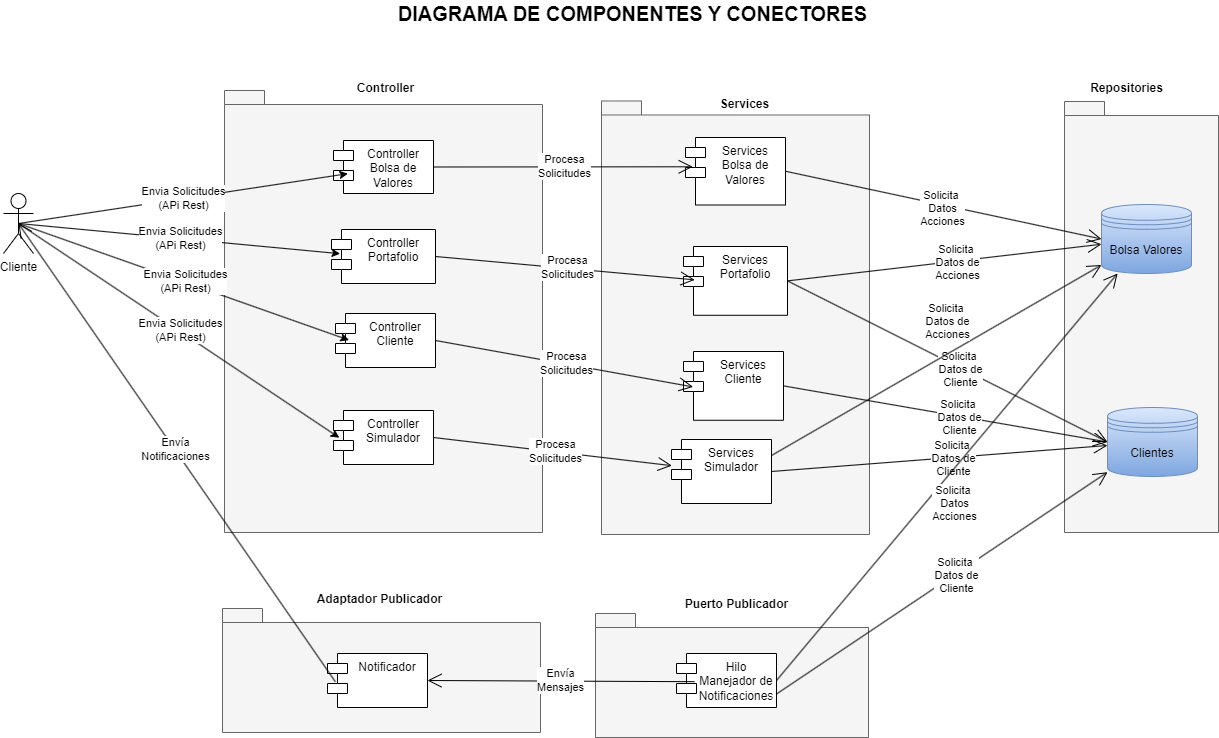

The diagram above was exported from draw.io. Its source (the exported page's mxGraphModel, read from the mxfile embedded in the PNG):
<mxGraphModel dx="1877" dy="579" grid="0" gridSize="10" guides="1" tooltips="1" connect="1" arrows="1" fold="1" page="1" pageScale="1" pageWidth="827" pageHeight="1169" math="0" shadow="0">
  <root>
    <mxCell id="0" />
    <mxCell id="1" parent="0" />
    <mxCell id="EwN7bqzcY9QhMoL5MkPz-46" value="" style="group" parent="1" connectable="0" vertex="1">
      <mxGeometry x="118" y="100" width="318" height="461" as="geometry" />
    </mxCell>
    <mxCell id="EwN7bqzcY9QhMoL5MkPz-38" value="Services" style="text;align=center;fontStyle=1;verticalAlign=middle;spacingLeft=3;spacingRight=3;strokeColor=none;rotatable=0;points=[[0,0.5],[1,0.5]];portConstraint=eastwest;html=1;" parent="EwN7bqzcY9QhMoL5MkPz-46" vertex="1">
      <mxGeometry x="91" y="-5.093922651933702" width="103.2" height="71.46031105990784" as="geometry" />
    </mxCell>
    <mxCell id="EwN7bqzcY9QhMoL5MkPz-2" value="" style="shape=folder;fontStyle=1;spacingTop=10;tabWidth=40;tabHeight=14;tabPosition=left;html=1;whiteSpace=wrap;fillColor=#f5f5f5;strokeColor=#666666;fontColor=#333333;" parent="EwN7bqzcY9QhMoL5MkPz-46" vertex="1">
      <mxGeometry y="27.49" width="268" height="433.51" as="geometry" />
    </mxCell>
    <mxCell id="XWFxjJRULagfrGLMHJp9-32" value="Services&lt;br&gt;Portafolio" style="shape=module;align=left;spacingLeft=20;align=center;verticalAlign=top;whiteSpace=wrap;html=1;" parent="EwN7bqzcY9QhMoL5MkPz-46" vertex="1">
      <mxGeometry x="82" y="172.9977900552486" width="104" height="68.76795580110497" as="geometry" />
    </mxCell>
    <mxCell id="XWFxjJRULagfrGLMHJp9-33" value="Services&lt;br&gt;Bolsa de Valores" style="shape=module;align=left;spacingLeft=20;align=center;verticalAlign=top;whiteSpace=wrap;html=1;" parent="EwN7bqzcY9QhMoL5MkPz-46" vertex="1">
      <mxGeometry x="84" y="64.00364640883977" width="100" height="67.49447513812154" as="geometry" />
    </mxCell>
    <mxCell id="XWFxjJRULagfrGLMHJp9-34" value="Services&lt;br&gt;Cliente" style="shape=module;align=left;spacingLeft=20;align=center;verticalAlign=top;whiteSpace=wrap;html=1;" parent="EwN7bqzcY9QhMoL5MkPz-46" vertex="1">
      <mxGeometry x="82" y="278.00016574585635" width="100" height="68.76795580110497" as="geometry" />
    </mxCell>
    <mxCell id="2425lnvoPCAVZBMxLb57-10" value="Services&lt;br&gt;Simulador" style="shape=module;align=left;spacingLeft=20;align=center;verticalAlign=top;whiteSpace=wrap;html=1;" parent="EwN7bqzcY9QhMoL5MkPz-46" vertex="1">
      <mxGeometry x="70" y="366.0007182320442" width="100" height="63.99447513812155" as="geometry" />
    </mxCell>
    <mxCell id="EwN7bqzcY9QhMoL5MkPz-3" value="Cliente&lt;br&gt;" style="shape=umlActor;verticalLabelPosition=bottom;verticalAlign=top;html=1;" parent="1" vertex="1">
      <mxGeometry x="-480" y="220" width="30" height="60" as="geometry" />
    </mxCell>
    <mxCell id="EwN7bqzcY9QhMoL5MkPz-112" value="&lt;span style=&quot;font-size: 20px;&quot;&gt;DIAGRAMA DE COMPONENTES Y CONECTORES&lt;/span&gt;" style="text;align=center;fontStyle=1;verticalAlign=middle;spacingLeft=3;spacingRight=3;strokeColor=none;rotatable=0;points=[[0,0.5],[1,0.5]];portConstraint=eastwest;html=1;" parent="1" vertex="1">
      <mxGeometry x="109" y="27" width="80" height="26" as="geometry" />
    </mxCell>
    <mxCell id="EwN7bqzcY9QhMoL5MkPz-7" value="" style="shape=folder;fontStyle=1;spacingTop=10;tabWidth=40;tabHeight=14;tabPosition=left;html=1;whiteSpace=wrap;fillColor=#f5f5f5;strokeColor=#666666;fontColor=#333333;" parent="1" vertex="1">
      <mxGeometry x="581" y="128" width="154" height="431" as="geometry" />
    </mxCell>
    <mxCell id="EwN7bqzcY9QhMoL5MkPz-28" value="" style="endArrow=open;endFill=1;endSize=12;html=1;rounded=0;entryX=0;entryY=0.5;entryDx=0;entryDy=0;exitX=1;exitY=0.5;exitDx=0;exitDy=0;" parent="1" source="XWFxjJRULagfrGLMHJp9-33" target="EwN7bqzcY9QhMoL5MkPz-5" edge="1">
      <mxGeometry width="160" relative="1" as="geometry">
        <mxPoint x="317" y="185.115" as="sourcePoint" />
        <mxPoint x="518" y="197" as="targetPoint" />
      </mxGeometry>
    </mxCell>
    <mxCell id="L_peCH31hDPEo_YxaxnH-8" value="Solicita&amp;nbsp;&lt;br style=&quot;border-color: var(--border-color);&quot;&gt;Datos &lt;br&gt;Acciones" style="edgeLabel;html=1;align=center;verticalAlign=middle;resizable=0;points=[];" parent="EwN7bqzcY9QhMoL5MkPz-28" connectable="0" vertex="1">
      <mxGeometry x="-0.0053" y="-3" relative="1" as="geometry">
        <mxPoint as="offset" />
      </mxGeometry>
    </mxCell>
    <mxCell id="EwN7bqzcY9QhMoL5MkPz-39" value="Repositories" style="text;align=center;fontStyle=1;verticalAlign=middle;spacingLeft=3;spacingRight=3;strokeColor=none;rotatable=0;points=[[0,0.5],[1,0.5]];portConstraint=eastwest;html=1;" parent="1" vertex="1">
      <mxGeometry x="603" y="102.41" width="80" height="26" as="geometry" />
    </mxCell>
    <mxCell id="L_peCH31hDPEo_YxaxnH-6" value="" style="endArrow=open;endFill=1;endSize=12;html=1;rounded=0;entryX=0;entryY=0.5;entryDx=0;entryDy=0;exitX=1;exitY=0.5;exitDx=0;exitDy=0;" parent="1" source="XWFxjJRULagfrGLMHJp9-34" target="XWFxjJRULagfrGLMHJp9-2" edge="1">
      <mxGeometry width="160" relative="1" as="geometry">
        <mxPoint x="321" y="381.64934000000005" as="sourcePoint" />
        <mxPoint x="520" y="303" as="targetPoint" />
      </mxGeometry>
    </mxCell>
    <mxCell id="L_peCH31hDPEo_YxaxnH-7" value="Solicita&amp;nbsp;&lt;br&gt;Datos de&lt;br&gt;Cliente" style="edgeLabel;html=1;align=center;verticalAlign=middle;resizable=0;points=[];" parent="L_peCH31hDPEo_YxaxnH-6" connectable="0" vertex="1">
      <mxGeometry x="0.0826" y="-1" relative="1" as="geometry">
        <mxPoint as="offset" />
      </mxGeometry>
    </mxCell>
    <mxCell id="EwN7bqzcY9QhMoL5MkPz-5" value="Bolsa Valores" style="shape=datastore;whiteSpace=wrap;html=1;fillColor=#dae8fc;strokeColor=#6c8ebf;gradientColor=#7ea6e0;" parent="1" vertex="1">
      <mxGeometry x="618" y="231" width="90" height="69" as="geometry" />
    </mxCell>
    <mxCell id="XWFxjJRULagfrGLMHJp9-2" value="Clientes" style="shape=datastore;whiteSpace=wrap;html=1;fillColor=#dae8fc;strokeColor=#6c8ebf;gradientColor=#7ea6e0;" parent="1" vertex="1">
      <mxGeometry x="624" y="434" width="90" height="69" as="geometry" />
    </mxCell>
    <mxCell id="XWFxjJRULagfrGLMHJp9-5" value="" style="shape=folder;fontStyle=1;spacingTop=10;tabWidth=40;tabHeight=14;tabPosition=left;html=1;whiteSpace=wrap;fillColor=#f5f5f5;strokeColor=#666666;fontColor=#333333;" parent="1" vertex="1">
      <mxGeometry x="-259" y="117" width="318" height="442" as="geometry" />
    </mxCell>
    <mxCell id="XWFxjJRULagfrGLMHJp9-14" value="Controller" style="text;align=center;fontStyle=1;verticalAlign=middle;spacingLeft=3;spacingRight=3;strokeColor=none;rotatable=0;points=[[0,0.5],[1,0.5]];portConstraint=eastwest;html=1;" parent="1" vertex="1">
      <mxGeometry x="-149.6" y="92" width="103.2" height="46.813479262672814" as="geometry" />
    </mxCell>
    <mxCell id="XWFxjJRULagfrGLMHJp9-15" value="Controller&lt;br&gt;Portafolio" style="shape=module;align=left;spacingLeft=20;align=center;verticalAlign=top;whiteSpace=wrap;html=1;" parent="1" vertex="1">
      <mxGeometry x="-152" y="256" width="104" height="54" as="geometry" />
    </mxCell>
    <mxCell id="XWFxjJRULagfrGLMHJp9-26" value="Controller&lt;br&gt;Bolsa de Valores" style="shape=module;align=left;spacingLeft=20;align=center;verticalAlign=top;whiteSpace=wrap;html=1;" parent="1" vertex="1">
      <mxGeometry x="-150" y="167" width="100" height="53" as="geometry" />
    </mxCell>
    <mxCell id="XWFxjJRULagfrGLMHJp9-27" value="Controller&lt;br&gt;Cliente" style="shape=module;align=left;spacingLeft=20;align=center;verticalAlign=top;whiteSpace=wrap;html=1;" parent="1" vertex="1">
      <mxGeometry x="-148" y="340" width="100" height="54" as="geometry" />
    </mxCell>
    <mxCell id="XWFxjJRULagfrGLMHJp9-30" value="" style="endArrow=open;endFill=1;endSize=12;html=1;rounded=0;entryX=0.072;entryY=0.434;entryDx=0;entryDy=0;entryPerimeter=0;exitX=1;exitY=0.5;exitDx=0;exitDy=0;" parent="1" source="XWFxjJRULagfrGLMHJp9-26" target="XWFxjJRULagfrGLMHJp9-33" edge="1">
      <mxGeometry width="160" relative="1" as="geometry">
        <mxPoint x="1" y="261" as="sourcePoint" />
        <mxPoint x="68" y="161" as="targetPoint" />
      </mxGeometry>
    </mxCell>
    <mxCell id="XWFxjJRULagfrGLMHJp9-31" value="Procesa&lt;br&gt;Solicitudes" style="edgeLabel;html=1;align=center;verticalAlign=middle;resizable=0;points=[];" parent="XWFxjJRULagfrGLMHJp9-30" connectable="0" vertex="1">
      <mxGeometry x="0.014" relative="1" as="geometry">
        <mxPoint y="-1" as="offset" />
      </mxGeometry>
    </mxCell>
    <mxCell id="XWFxjJRULagfrGLMHJp9-35" value="" style="endArrow=open;endFill=1;endSize=12;html=1;rounded=0;entryX=0;entryY=0.5;entryDx=0;entryDy=0;exitX=1;exitY=0.5;exitDx=0;exitDy=0;" parent="1" source="XWFxjJRULagfrGLMHJp9-32" target="XWFxjJRULagfrGLMHJp9-2" edge="1">
      <mxGeometry width="160" relative="1" as="geometry">
        <mxPoint x="301" y="379" as="sourcePoint" />
        <mxPoint x="533" y="339" as="targetPoint" />
      </mxGeometry>
    </mxCell>
    <mxCell id="XWFxjJRULagfrGLMHJp9-36" value="Solicita&amp;nbsp;&lt;br&gt;Datos de&lt;br&gt;Cliente" style="edgeLabel;html=1;align=center;verticalAlign=middle;resizable=0;points=[];" parent="XWFxjJRULagfrGLMHJp9-35" connectable="0" vertex="1">
      <mxGeometry x="0.0826" y="-1" relative="1" as="geometry">
        <mxPoint as="offset" />
      </mxGeometry>
    </mxCell>
    <mxCell id="XWFxjJRULagfrGLMHJp9-37" value="" style="endArrow=open;endFill=1;endSize=12;html=1;rounded=0;entryX=0.108;entryY=0.485;entryDx=0;entryDy=0;entryPerimeter=0;exitX=1;exitY=0.5;exitDx=0;exitDy=0;" parent="1" source="XWFxjJRULagfrGLMHJp9-15" target="XWFxjJRULagfrGLMHJp9-32" edge="1">
      <mxGeometry width="160" relative="1" as="geometry">
        <mxPoint x="-35" y="204" as="sourcePoint" />
        <mxPoint x="212" y="195" as="targetPoint" />
      </mxGeometry>
    </mxCell>
    <mxCell id="XWFxjJRULagfrGLMHJp9-38" value="Procesa&lt;br&gt;Solicitudes" style="edgeLabel;html=1;align=center;verticalAlign=middle;resizable=0;points=[];" parent="XWFxjJRULagfrGLMHJp9-37" connectable="0" vertex="1">
      <mxGeometry x="0.014" relative="1" as="geometry">
        <mxPoint y="-1" as="offset" />
      </mxGeometry>
    </mxCell>
    <mxCell id="XWFxjJRULagfrGLMHJp9-39" value="" style="endArrow=open;endFill=1;endSize=12;html=1;rounded=0;entryX=0.096;entryY=0.515;entryDx=0;entryDy=0;entryPerimeter=0;exitX=1;exitY=0.5;exitDx=0;exitDy=0;" parent="1" source="XWFxjJRULagfrGLMHJp9-27" target="XWFxjJRULagfrGLMHJp9-34" edge="1">
      <mxGeometry width="160" relative="1" as="geometry">
        <mxPoint x="-38" y="293" as="sourcePoint" />
        <mxPoint x="212" y="294" as="targetPoint" />
      </mxGeometry>
    </mxCell>
    <mxCell id="XWFxjJRULagfrGLMHJp9-40" value="Procesa&lt;br&gt;Solicitudes" style="edgeLabel;html=1;align=center;verticalAlign=middle;resizable=0;points=[];" parent="XWFxjJRULagfrGLMHJp9-39" connectable="0" vertex="1">
      <mxGeometry x="0.014" relative="1" as="geometry">
        <mxPoint y="-1" as="offset" />
      </mxGeometry>
    </mxCell>
    <mxCell id="XWFxjJRULagfrGLMHJp9-46" value="" style="endArrow=classic;html=1;rounded=0;entryX=0.144;entryY=0.626;entryDx=0;entryDy=0;entryPerimeter=0;exitX=0.5;exitY=0.5;exitDx=0;exitDy=0;exitPerimeter=0;" parent="1" source="EwN7bqzcY9QhMoL5MkPz-3" target="XWFxjJRULagfrGLMHJp9-26" edge="1">
      <mxGeometry relative="1" as="geometry">
        <mxPoint x="-440" y="263" as="sourcePoint" />
        <mxPoint x="-280" y="263" as="targetPoint" />
      </mxGeometry>
    </mxCell>
    <mxCell id="XWFxjJRULagfrGLMHJp9-47" value="Label" style="edgeLabel;resizable=0;html=1;align=center;verticalAlign=middle;" parent="XWFxjJRULagfrGLMHJp9-46" connectable="0" vertex="1">
      <mxGeometry relative="1" as="geometry" />
    </mxCell>
    <mxCell id="XWFxjJRULagfrGLMHJp9-50" value="Envia Solicitudes &lt;br&gt;(APi Rest)" style="edgeLabel;html=1;align=center;verticalAlign=middle;resizable=0;points=[];" parent="XWFxjJRULagfrGLMHJp9-46" connectable="0" vertex="1">
      <mxGeometry x="0.0043" y="1" relative="1" as="geometry">
        <mxPoint as="offset" />
      </mxGeometry>
    </mxCell>
    <mxCell id="XWFxjJRULagfrGLMHJp9-51" value="" style="endArrow=classic;html=1;rounded=0;entryX=0.083;entryY=0.448;entryDx=0;entryDy=0;entryPerimeter=0;exitX=0.5;exitY=0.5;exitDx=0;exitDy=0;exitPerimeter=0;" parent="1" source="EwN7bqzcY9QhMoL5MkPz-3" target="XWFxjJRULagfrGLMHJp9-15" edge="1">
      <mxGeometry relative="1" as="geometry">
        <mxPoint x="-440" y="258" as="sourcePoint" />
        <mxPoint x="-121" y="210" as="targetPoint" />
      </mxGeometry>
    </mxCell>
    <mxCell id="XWFxjJRULagfrGLMHJp9-52" value="Label" style="edgeLabel;resizable=0;html=1;align=center;verticalAlign=middle;" parent="XWFxjJRULagfrGLMHJp9-51" connectable="0" vertex="1">
      <mxGeometry relative="1" as="geometry" />
    </mxCell>
    <mxCell id="XWFxjJRULagfrGLMHJp9-53" value="Envia Solicitudes &lt;br&gt;(APi Rest)" style="edgeLabel;html=1;align=center;verticalAlign=middle;resizable=0;points=[];" parent="XWFxjJRULagfrGLMHJp9-51" connectable="0" vertex="1">
      <mxGeometry x="0.0043" y="1" relative="1" as="geometry">
        <mxPoint as="offset" />
      </mxGeometry>
    </mxCell>
    <mxCell id="XWFxjJRULagfrGLMHJp9-54" value="" style="endArrow=classic;html=1;rounded=0;entryX=0.134;entryY=0.493;entryDx=0;entryDy=0;entryPerimeter=0;exitX=0.5;exitY=0.5;exitDx=0;exitDy=0;exitPerimeter=0;" parent="1" source="EwN7bqzcY9QhMoL5MkPz-3" target="XWFxjJRULagfrGLMHJp9-27" edge="1">
      <mxGeometry relative="1" as="geometry">
        <mxPoint x="-455" y="260" as="sourcePoint" />
        <mxPoint x="-133" y="290" as="targetPoint" />
      </mxGeometry>
    </mxCell>
    <mxCell id="XWFxjJRULagfrGLMHJp9-55" value="Label" style="edgeLabel;resizable=0;html=1;align=center;verticalAlign=middle;" parent="XWFxjJRULagfrGLMHJp9-54" connectable="0" vertex="1">
      <mxGeometry relative="1" as="geometry" />
    </mxCell>
    <mxCell id="XWFxjJRULagfrGLMHJp9-56" value="Envia Solicitudes &lt;br&gt;(APi Rest)" style="edgeLabel;html=1;align=center;verticalAlign=middle;resizable=0;points=[];" parent="XWFxjJRULagfrGLMHJp9-54" connectable="0" vertex="1">
      <mxGeometry x="0.0043" y="1" relative="1" as="geometry">
        <mxPoint as="offset" />
      </mxGeometry>
    </mxCell>
    <mxCell id="EYln7UqOLpXZX15s7-Pq-1" value="" style="endArrow=open;endFill=1;endSize=12;html=1;rounded=0;exitX=1;exitY=0.5;exitDx=0;exitDy=0;" parent="1" source="XWFxjJRULagfrGLMHJp9-32" target="EwN7bqzcY9QhMoL5MkPz-5" edge="1">
      <mxGeometry width="160" relative="1" as="geometry">
        <mxPoint x="305" y="295" as="sourcePoint" />
        <mxPoint x="533" y="339" as="targetPoint" />
      </mxGeometry>
    </mxCell>
    <mxCell id="EYln7UqOLpXZX15s7-Pq-2" value="Solicita&amp;nbsp;&lt;br&gt;Datos de&lt;br&gt;Acciones" style="edgeLabel;html=1;align=center;verticalAlign=middle;resizable=0;points=[];" parent="EYln7UqOLpXZX15s7-Pq-1" connectable="0" vertex="1">
      <mxGeometry x="0.0826" y="-1" relative="1" as="geometry">
        <mxPoint as="offset" />
      </mxGeometry>
    </mxCell>
    <mxCell id="2425lnvoPCAVZBMxLb57-11" value="Controller&lt;br&gt;Simulador" style="shape=module;align=left;spacingLeft=20;align=center;verticalAlign=top;whiteSpace=wrap;html=1;" parent="1" vertex="1">
      <mxGeometry x="-150" y="437" width="100" height="54" as="geometry" />
    </mxCell>
    <mxCell id="2425lnvoPCAVZBMxLb57-16" value="" style="endArrow=open;endFill=1;endSize=12;html=1;rounded=0;entryX=0.004;entryY=0.409;entryDx=0;entryDy=0;entryPerimeter=0;exitX=1;exitY=0.5;exitDx=0;exitDy=0;" parent="1" source="2425lnvoPCAVZBMxLb57-11" target="2425lnvoPCAVZBMxLb57-10" edge="1">
      <mxGeometry width="160" relative="1" as="geometry">
        <mxPoint x="-50" y="464" as="sourcePoint" />
        <mxPoint x="197" y="505" as="targetPoint" />
      </mxGeometry>
    </mxCell>
    <mxCell id="2425lnvoPCAVZBMxLb57-17" value="Procesa&lt;br&gt;Solicitudes" style="edgeLabel;html=1;align=center;verticalAlign=middle;resizable=0;points=[];" parent="2425lnvoPCAVZBMxLb57-16" connectable="0" vertex="1">
      <mxGeometry x="0.014" relative="1" as="geometry">
        <mxPoint y="-1" as="offset" />
      </mxGeometry>
    </mxCell>
    <mxCell id="2425lnvoPCAVZBMxLb57-18" value="" style="endArrow=classic;html=1;rounded=0;entryX=0.058;entryY=0.504;entryDx=0;entryDy=0;entryPerimeter=0;exitX=0.5;exitY=0.5;exitDx=0;exitDy=0;exitPerimeter=0;" parent="1" source="EwN7bqzcY9QhMoL5MkPz-3" target="2425lnvoPCAVZBMxLb57-11" edge="1">
      <mxGeometry relative="1" as="geometry">
        <mxPoint x="-457" y="257" as="sourcePoint" />
        <mxPoint x="-139" y="467" as="targetPoint" />
      </mxGeometry>
    </mxCell>
    <mxCell id="2425lnvoPCAVZBMxLb57-19" value="Label" style="edgeLabel;resizable=0;html=1;align=center;verticalAlign=middle;" parent="2425lnvoPCAVZBMxLb57-18" connectable="0" vertex="1">
      <mxGeometry relative="1" as="geometry" />
    </mxCell>
    <mxCell id="2425lnvoPCAVZBMxLb57-20" value="Envia Solicitudes &lt;br&gt;(APi Rest)" style="edgeLabel;html=1;align=center;verticalAlign=middle;resizable=0;points=[];" parent="2425lnvoPCAVZBMxLb57-18" connectable="0" vertex="1">
      <mxGeometry x="0.0043" y="1" relative="1" as="geometry">
        <mxPoint as="offset" />
      </mxGeometry>
    </mxCell>
    <mxCell id="Y_oZW-X74rB4W6OXNraj-1" value="" style="shape=folder;fontStyle=1;spacingTop=10;tabWidth=40;tabHeight=14;tabPosition=left;html=1;whiteSpace=wrap;fillColor=#f5f5f5;strokeColor=#666666;fontColor=#333333;" parent="1" vertex="1">
      <mxGeometry x="-261" y="635" width="318" height="124" as="geometry" />
    </mxCell>
    <mxCell id="Y_oZW-X74rB4W6OXNraj-2" value="Notificador" style="shape=module;align=left;spacingLeft=20;align=center;verticalAlign=top;whiteSpace=wrap;html=1;" parent="1" vertex="1">
      <mxGeometry x="-156" y="680" width="100" height="54" as="geometry" />
    </mxCell>
    <mxCell id="Y_oZW-X74rB4W6OXNraj-3" value="Adaptador Publicador" style="text;align=center;fontStyle=1;verticalAlign=middle;spacingLeft=3;spacingRight=3;strokeColor=none;rotatable=0;points=[[0,0.5],[1,0.5]];portConstraint=eastwest;html=1;" parent="1" vertex="1">
      <mxGeometry x="-156" y="603" width="103.2" height="46.813479262672814" as="geometry" />
    </mxCell>
    <mxCell id="Y_oZW-X74rB4W6OXNraj-4" value="" style="shape=folder;fontStyle=1;spacingTop=10;tabWidth=40;tabHeight=14;tabPosition=left;html=1;whiteSpace=wrap;fillColor=#f5f5f5;strokeColor=#666666;fontColor=#333333;" parent="1" vertex="1">
      <mxGeometry x="112" y="640" width="273" height="124" as="geometry" />
    </mxCell>
    <mxCell id="Y_oZW-X74rB4W6OXNraj-5" value="Puerto Publicador" style="text;align=center;fontStyle=1;verticalAlign=middle;spacingLeft=3;spacingRight=3;strokeColor=none;rotatable=0;points=[[0,0.5],[1,0.5]];portConstraint=eastwest;html=1;" parent="1" vertex="1">
      <mxGeometry x="201" y="608" width="103.2" height="46.813479262672814" as="geometry" />
    </mxCell>
    <mxCell id="Y_oZW-X74rB4W6OXNraj-6" value="Hilo Manejador de Notificaciones" style="shape=module;align=left;spacingLeft=20;align=center;verticalAlign=top;whiteSpace=wrap;html=1;" parent="1" vertex="1">
      <mxGeometry x="193" y="680" width="100" height="54" as="geometry" />
    </mxCell>
    <mxCell id="Y_oZW-X74rB4W6OXNraj-11" value="" style="endArrow=open;endFill=1;endSize=12;html=1;rounded=0;exitX=1;exitY=0.5;exitDx=0;exitDy=0;" parent="1" source="2425lnvoPCAVZBMxLb57-10" target="XWFxjJRULagfrGLMHJp9-2" edge="1">
      <mxGeometry width="160" relative="1" as="geometry">
        <mxPoint x="342" y="522" as="sourcePoint" />
        <mxPoint x="583" y="475" as="targetPoint" />
      </mxGeometry>
    </mxCell>
    <mxCell id="Y_oZW-X74rB4W6OXNraj-12" value="Solicita&amp;nbsp;&lt;br&gt;Datos de&lt;br&gt;Cliente" style="edgeLabel;html=1;align=center;verticalAlign=middle;resizable=0;points=[];" parent="Y_oZW-X74rB4W6OXNraj-11" connectable="0" vertex="1">
      <mxGeometry x="0.0826" y="-1" relative="1" as="geometry">
        <mxPoint as="offset" />
      </mxGeometry>
    </mxCell>
    <mxCell id="Y_oZW-X74rB4W6OXNraj-13" value="" style="endArrow=open;endFill=1;endSize=12;html=1;rounded=0;exitX=1;exitY=0.25;exitDx=0;exitDy=0;" parent="1" source="2425lnvoPCAVZBMxLb57-10" target="EwN7bqzcY9QhMoL5MkPz-5" edge="1">
      <mxGeometry width="160" relative="1" as="geometry">
        <mxPoint x="346" y="417" as="sourcePoint" />
        <mxPoint x="572" y="447" as="targetPoint" />
      </mxGeometry>
    </mxCell>
    <mxCell id="Y_oZW-X74rB4W6OXNraj-14" value="Solicita&amp;nbsp;&lt;br&gt;Datos de&lt;br&gt;Acciones" style="edgeLabel;html=1;align=center;verticalAlign=middle;resizable=0;points=[];" parent="Y_oZW-X74rB4W6OXNraj-13" connectable="0" vertex="1">
      <mxGeometry x="0.0826" y="-1" relative="1" as="geometry">
        <mxPoint x="-3" y="-32" as="offset" />
      </mxGeometry>
    </mxCell>
    <mxCell id="Y_oZW-X74rB4W6OXNraj-15" value="" style="endArrow=open;endFill=1;endSize=12;html=1;rounded=0;exitX=1;exitY=0.75;exitDx=0;exitDy=0;" parent="1" source="Y_oZW-X74rB4W6OXNraj-6" target="XWFxjJRULagfrGLMHJp9-2" edge="1">
      <mxGeometry width="160" relative="1" as="geometry">
        <mxPoint x="298" y="508" as="sourcePoint" />
        <mxPoint x="641" y="489" as="targetPoint" />
      </mxGeometry>
    </mxCell>
    <mxCell id="Y_oZW-X74rB4W6OXNraj-16" value="Solicita&amp;nbsp;&lt;br&gt;Datos de&lt;br&gt;Cliente" style="edgeLabel;html=1;align=center;verticalAlign=middle;resizable=0;points=[];" parent="Y_oZW-X74rB4W6OXNraj-15" connectable="0" vertex="1">
      <mxGeometry x="0.0826" y="-1" relative="1" as="geometry">
        <mxPoint as="offset" />
      </mxGeometry>
    </mxCell>
    <mxCell id="Y_oZW-X74rB4W6OXNraj-17" value="" style="endArrow=open;endFill=1;endSize=12;html=1;rounded=0;exitX=1;exitY=0.5;exitDx=0;exitDy=0;" parent="1" source="Y_oZW-X74rB4W6OXNraj-6" target="EwN7bqzcY9QhMoL5MkPz-5" edge="1">
      <mxGeometry width="160" relative="1" as="geometry">
        <mxPoint x="312" y="208" as="sourcePoint" />
        <mxPoint x="628" y="276" as="targetPoint" />
      </mxGeometry>
    </mxCell>
    <mxCell id="Y_oZW-X74rB4W6OXNraj-18" value="Solicita&amp;nbsp;&lt;br style=&quot;border-color: var(--border-color);&quot;&gt;Datos &lt;br&gt;Acciones" style="edgeLabel;html=1;align=center;verticalAlign=middle;resizable=0;points=[];" parent="Y_oZW-X74rB4W6OXNraj-17" connectable="0" vertex="1">
      <mxGeometry x="-0.0053" y="-3" relative="1" as="geometry">
        <mxPoint x="6" y="23" as="offset" />
      </mxGeometry>
    </mxCell>
    <mxCell id="Y_oZW-X74rB4W6OXNraj-19" value="" style="endArrow=open;endFill=1;endSize=12;html=1;rounded=0;entryX=1;entryY=0.5;entryDx=0;entryDy=0;exitX=0.18;exitY=0.522;exitDx=0;exitDy=0;exitPerimeter=0;" parent="1" source="Y_oZW-X74rB4W6OXNraj-6" target="Y_oZW-X74rB4W6OXNraj-2" edge="1">
      <mxGeometry width="160" relative="1" as="geometry">
        <mxPoint x="-40" y="474" as="sourcePoint" />
        <mxPoint x="198" y="502" as="targetPoint" />
      </mxGeometry>
    </mxCell>
    <mxCell id="Y_oZW-X74rB4W6OXNraj-20" value="Envía&lt;br&gt;Mensajes" style="edgeLabel;html=1;align=center;verticalAlign=middle;resizable=0;points=[];" parent="Y_oZW-X74rB4W6OXNraj-19" connectable="0" vertex="1">
      <mxGeometry x="0.014" relative="1" as="geometry">
        <mxPoint y="-1" as="offset" />
      </mxGeometry>
    </mxCell>
    <mxCell id="Y_oZW-X74rB4W6OXNraj-22" value="" style="endArrow=open;endFill=1;endSize=12;html=1;rounded=0;entryX=0.5;entryY=0.5;entryDx=0;entryDy=0;exitX=0.078;exitY=0.522;exitDx=0;exitDy=0;exitPerimeter=0;entryPerimeter=0;" parent="1" source="Y_oZW-X74rB4W6OXNraj-2" target="EwN7bqzcY9QhMoL5MkPz-3" edge="1">
      <mxGeometry width="160" relative="1" as="geometry">
        <mxPoint x="221" y="718" as="sourcePoint" />
        <mxPoint x="-46" y="717" as="targetPoint" />
      </mxGeometry>
    </mxCell>
    <mxCell id="Y_oZW-X74rB4W6OXNraj-23" value="Envía&lt;br&gt;Notificaciones" style="edgeLabel;html=1;align=center;verticalAlign=middle;resizable=0;points=[];" parent="Y_oZW-X74rB4W6OXNraj-22" connectable="0" vertex="1">
      <mxGeometry x="0.014" relative="1" as="geometry">
        <mxPoint y="-1" as="offset" />
      </mxGeometry>
    </mxCell>
  </root>
</mxGraphModel>